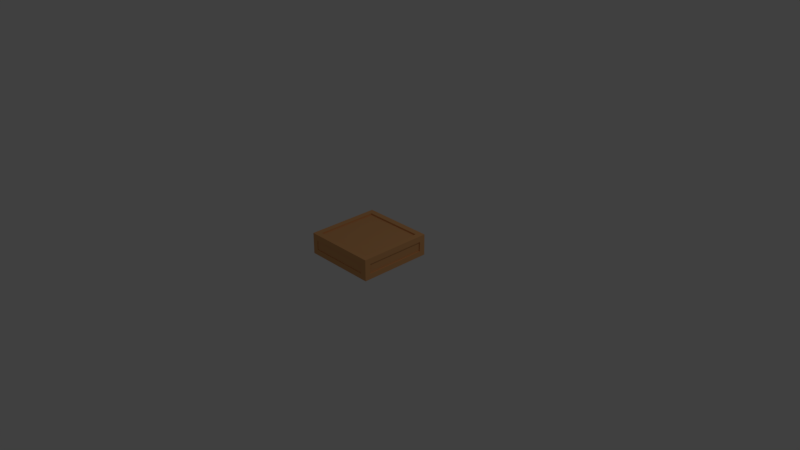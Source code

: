 # Source: caja.blend  (saved by Blender 2.79.0; exported with 4.5.12 LTS)
import bpy
from mathutils import Matrix  # noqa: F401  (used for matrix-valued properties, if any)

bpy.ops.wm.read_factory_settings(use_empty=True)
scene = bpy.context.scene
scene.name = 'Scene'

# ---- collections
col_collection_1 = bpy.data.collections.new('Collection 1'); scene.collection.children.link(col_collection_1)

# ---- materials (node trees are filled in below, after node groups)
mat_material = bpy.data.materials.new('Material')
mat_material.alpha_threshold = 0.0
mat_material.use_transparent_shadow = False
mat_material.diffuse_color = (0.7529, 0.3763, 0.15, 1.0)
mat_material.roughness = 0.5
mat_material.specular_intensity = 0.4167
mat_material.line_color = (0.0, 0.0, 0.0, 1.0)
mat_material_002 = bpy.data.materials.new('Material.002')
mat_material_002.alpha_threshold = 0.0
mat_material_002.use_transparent_shadow = False
mat_material_002.diffuse_color = (0.7529, 0.3763, 0.15, 1.0)
mat_material_002.roughness = 0.5
mat_material_002.specular_intensity = 0.5104

# ---- material node trees

# ---- world
world_world = bpy.data.worlds.new('World'); scene.world = world_world
world_world.color = (0.05088, 0.05088, 0.05088)
world_world.use_sun_shadow = False
world_world.sun_shadow_jitter_overblur = 0.0
world_world.cycles.sampling_method = 'MANUAL'

# ---- cameras
cam_camera = bpy.data.cameras.new('Camera')
cam_camera.clip_end = 100.0
cam_camera.lens = 35.0
cam_camera.sensor_width = 32.0
cam_camera.sensor_height = 18.0
cam_camera.ortho_scale = 7.314
cam_camera.dof.focus_distance = 0.0
cam_camera.dof.aperture_fstop = 128.0

# ---- lights
light_lamp = bpy.data.lights.new('Lamp', 'POINT')
light_lamp.transmission_factor = 0.0
light_lamp.cutoff_distance = 30.0
light_lamp.energy = 100.0
light_lamp.shadow_buffer_clip_start = 1.001
light_lamp.shadow_soft_size = 0.1
light_lamp.shadow_maximum_resolution = 0.006
light_lamp.use_absolute_resolution = True

# ---- meshes
me_cube = bpy.data.meshes.new('Cube')
me_cube.from_pydata([(0.5, 0.5, -0.5), (0.5, -0.5, -0.5), (-0.5, -0.5, -0.5), (-0.5, 0.5, -0.5), (0.5, 0.5, -0.21), (0.5, -0.5, -0.21), (-0.5, -0.5, -0.21), (-0.5, 0.5, -0.21), (0.5, 0.42, -0.5), (0.5, -0.42, -0.5), (0.4187, 0.5, -0.5), (-0.4246, 0.5, -0.5), (0.5, 0.5, -0.4248), (0.5, 0.5, -0.2911), (0.4187, -0.5, -0.5), (-0.4246, -0.5, -0.5), (0.5, -0.5, -0.4248), (0.5, -0.5, -0.2911), (-0.5, -0.42, -0.5), (-0.5, 0.42, -0.5), (-0.5, -0.5, -0.4248), (-0.5, -0.5, -0.2911), (-0.5, 0.5, -0.4248), (-0.5, 0.5, -0.2911), (0.5, 0.42, -0.21), (0.5, -0.42, -0.21), (0.4187, 0.5, -0.21), (-0.4246, 0.5, -0.21), (0.4187, -0.5, -0.21), (-0.4246, -0.5, -0.21), (-0.5, -0.42, -0.21), (-0.5, 0.42, -0.21), (0.4187, 0.5, -0.2911), (-0.4246, 0.5, -0.2911), (0.4187, 0.5, -0.4248), (-0.4246, 0.5, -0.4248), (-0.5, -0.42, -0.4248), (-0.5, 0.42, -0.4248), (-0.5, -0.42, -0.2911), (-0.5, 0.42, -0.2911), (0.4187, -0.5, -0.4248), (-0.4246, -0.5, -0.4248), (0.4187, -0.5, -0.2911), (-0.4246, -0.5, -0.2911), (0.5, 0.42, -0.4248), (0.5, -0.42, -0.4248), (0.5, 0.42, -0.2911), (0.5, -0.42, -0.2911), (0.4187, 0.42, -0.21), (0.4187, -0.42, -0.21), (-0.4246, 0.42, -0.21), (-0.4246, -0.42, -0.21), (0.4187, 0.42, -0.5), (-0.4246, 0.42, -0.5), (0.4187, -0.42, -0.5), (-0.4246, -0.42, -0.5), (0.4187, 0.42, -0.2308), (0.4187, -0.42, -0.2308), (-0.4246, 0.42, -0.2308), (-0.4246, -0.42, -0.2308), (0.4841, 0.42, -0.4248), (0.4841, -0.42, -0.4248), (0.4841, 0.42, -0.2911), (0.4841, -0.42, -0.2911), (0.4187, 0.484, -0.2911), (-0.4246, 0.484, -0.2911), (0.4187, 0.484, -0.4248), (-0.4246, 0.484, -0.4248), (-0.4888, -0.42, -0.4248), (-0.4888, 0.42, -0.4248), (-0.4888, -0.42, -0.2911), (-0.4888, 0.42, -0.2911), (0.4187, -0.4922, -0.4248), (-0.4246, -0.4922, -0.4248), (0.4187, -0.4922, -0.2911), (-0.4246, -0.4922, -0.2911)], [], [(55, 15, 2, 18), (51, 30, 6, 29), (47, 25, 5, 17), (43, 29, 6, 21), (39, 31, 7, 23), (35, 11, 3, 22), (27, 33, 23, 7), (33, 35, 22, 23), (4, 13, 32, 26), (26, 32, 33, 27), (13, 12, 34, 32), (33, 32, 64, 65), (12, 0, 10, 34), (34, 10, 11, 35), (19, 37, 22, 3), (37, 39, 23, 22), (2, 20, 36, 18), (18, 36, 37, 19), (20, 21, 38, 36), (36, 38, 70, 68), (21, 6, 30, 38), (38, 30, 31, 39), (15, 41, 20, 2), (41, 43, 21, 20), (1, 16, 40, 14), (14, 40, 41, 15), (16, 17, 42, 40), (41, 40, 72, 73), (17, 5, 28, 42), (42, 28, 29, 43), (9, 45, 16, 1), (45, 47, 17, 16), (0, 12, 44, 8), (8, 44, 45, 9), (12, 13, 46, 44), (44, 46, 62, 60), (13, 4, 24, 46), (46, 24, 25, 47), (25, 49, 28, 5), (49, 51, 29, 28), (4, 26, 48, 24), (24, 48, 49, 25), (26, 27, 50, 48), (51, 49, 57, 59), (27, 7, 31, 50), (50, 31, 30, 51), (11, 53, 19, 3), (53, 55, 18, 19), (0, 8, 52, 10), (10, 52, 53, 11), (8, 9, 54, 52), (52, 54, 55, 53), (9, 1, 14, 54), (54, 14, 15, 55), (56, 58, 59, 57), (50, 51, 59, 58), (48, 50, 58, 56), (49, 48, 56, 57), (60, 62, 63, 61), (45, 44, 60, 61), (47, 45, 61, 63), (46, 47, 63, 62), (64, 66, 67, 65), (35, 33, 65, 67), (34, 35, 67, 66), (32, 34, 66, 64), (68, 70, 71, 69), (37, 36, 68, 69), (39, 37, 69, 71), (38, 39, 71, 70), (72, 74, 75, 73), (43, 41, 73, 75), (42, 43, 75, 74), (40, 42, 74, 72)])
me_cube.polygons.foreach_set('material_index', [0, 0, 0, 0, 0, 0, 0, 0, 0, 0, 0, 1, 0, 0, 0, 0, 0, 0, 0, 1, 0, 0, 0, 0, 0, 0, 0, 1, 0, 0, 0, 0, 0, 0, 0, 1, 0, 0, 0, 0, 0, 0, 0, 1, 0, 0, 0, 0, 0, 0, 0, 0, 0, 0, 0, 1, 1, 1, 0, 1, 1, 1, 0, 1, 1, 1, 0, 1, 1, 1, 0, 1, 1, 1])
me_cube.materials.append(mat_material)
me_cube.materials.append(mat_material_002)
me_cube.use_remesh_preserve_volume = False
me_cube.use_remesh_preserve_attributes = False
me_cube.use_mirror_vertex_groups = False
me_cube.update()

# ---- objects
ob_cube = bpy.data.objects.new('Cube', me_cube)
ob_lamp = bpy.data.objects.new('Lamp', light_lamp)
ob_camera = bpy.data.objects.new('Camera', cam_camera)

# ---- transforms, parenting, visibility, modifiers, constraints
ob_cube.location = (0.0, 0.0, 0.5)
ob_cube.lock_rotations_4d = False
ob_cube.empty_display_type = 'ARROWS'
ob_cube.lineart.crease_threshold = 0.0
ob_lamp.location = (4.076, 1.005, 5.904)
ob_lamp.rotation_euler = (0.6503, 0.05522, 1.866)
ob_lamp.lock_rotations_4d = False
ob_lamp.empty_display_type = 'ARROWS'
ob_lamp.color = (0.0, 0.0, 0.0, 0.0)
ob_lamp.lineart.crease_threshold = 0.0
ob_camera.location = (7.481, -6.508, 5.344)
ob_camera.rotation_euler = (1.109, 0.0, 0.8149)
ob_camera.lock_rotations_4d = False
ob_camera.empty_display_type = 'ARROWS'
ob_camera.color = (0.0, 0.0, 0.0, 0.0)
ob_camera.display_type = 'WIRE'
ob_camera.lineart.crease_threshold = 0.0

# ---- collection membership
col_collection_1.objects.link(ob_cube)
col_collection_1.objects.link(ob_lamp)
col_collection_1.objects.link(ob_camera)

# ---- scene / render settings (as saved in the file)
scene.camera = ob_camera
scene.frame_start = 1; scene.frame_end = 250; scene.frame_set(1)
scene.render.engine = 'BLENDER_EEVEE_NEXT'
scene.render.resolution_percentage = 50
scene.render.dither_intensity = 0.0
scene.cycles.use_denoising = False
scene.cycles.samples = 128
scene.cycles.sampling_pattern = 'TABULATED_SOBOL'
scene.cycles.use_adaptive_sampling = False
scene.cycles.use_light_tree = False
scene.cycles.blur_glossy = 0.0
scene.cycles.sample_clamp_indirect = 0.0
scene.view_settings.view_transform = 'Standard'
bpy.context.view_layer.update()
